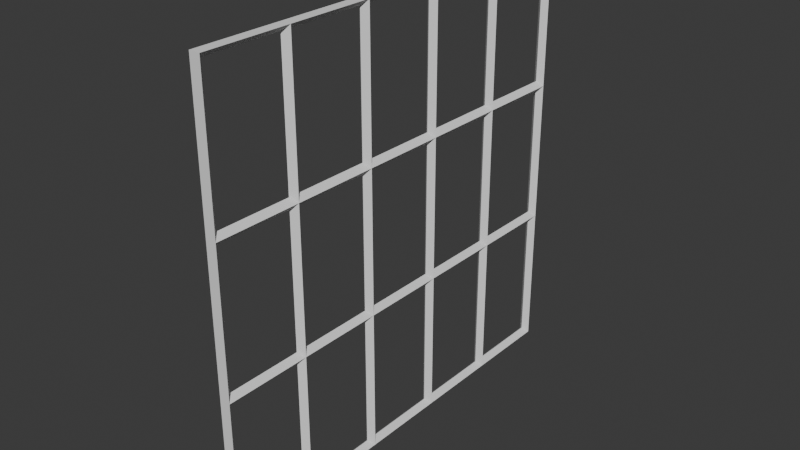 # Source: FI-033_Factory_Floor_Half_Arched_Window.blend  (saved by Blender 4.2.66; exported with 4.5.12 LTS)
import bpy
from mathutils import Matrix  # noqa: F401  (used for matrix-valued properties, if any)

bpy.ops.wm.read_factory_settings(use_empty=True)
scene = bpy.context.scene
scene.name = 'Scene'

# ---- collections
col_collection = bpy.data.collections.new('Collection'); scene.collection.children.link(col_collection)
col_export = bpy.data.collections.new('Export'); scene.collection.children.link(col_export)

# ---- world
world_world = bpy.data.worlds.new('World'); scene.world = world_world
world_world.use_nodes = True; world_world.node_tree.nodes.clear()
_N = world_world.node_tree.nodes; _L = world_world.node_tree.links
n0 = _N.new('ShaderNodeOutputWorld'); n0.name = 'World Output'; n0.location = (300, 300)
n1 = _N.new('ShaderNodeBackground'); n1.name = 'Background'; n1.location = (10, 300)
n1.inputs[0].default_value = (0.05088, 0.05088, 0.05088, 1.0)
_L.new(n1.outputs[0], n0.inputs[0])
n0.is_active_output = True
world_world.color = (0.05088, 0.05088, 0.05088)
world_world.sun_shadow_jitter_overblur = 0.0

# ---- meshes
me_plane_001 = bpy.data.meshes.new('Plane.001')
me_plane_001.from_pydata([(0.05, -1.0, 0.0), (-3.297e-07, -1.0, 0.0), (0.05, -1.0, 2.0), (5.96e-08, -1.0, 2.0), (0.05, 1.0, 0.0), (-5.96e-08, 1.0, 0.0), (0.05, 1.0, 2.0), (3.297e-07, 1.0, 2.0), (0.05, 0.6, 0.0), (-1.136e-07, 0.6, 0.0), (0.05, 0.2, 0.0), (-1.676e-07, 0.2, 0.0), (0.05, -0.2, 0.0), (-2.217e-07, -0.2, 0.0), (0.05, -0.6, 0.0), (-2.757e-07, -0.6, 0.0), (0.05, -0.6, 2.0), (1.136e-07, -0.6, 2.0), (0.05, -0.2, 2.0), (1.676e-07, -0.2, 2.0), (0.05, 0.2, 2.0), (2.217e-07, 0.2, 2.0), (0.05, 0.6, 2.0), (2.757e-07, 0.6, 2.0), (0.05, -1.0, 0.6667), (-1.993e-07, -1.0, 0.6667), (0.05, -1.0, 1.333), (-6.892e-08, -1.0, 1.333), (0.05, 1.0, 1.333), (1.993e-07, 1.0, 1.333), (0.05, 1.0, 0.6667), (6.892e-08, 1.0, 0.6667), (0.05, -0.6, 1.333), (-1.49e-08, -0.6, 1.333), (0.05, -0.6, 0.6667), (-1.453e-07, -0.6, 0.6667), (0.05, -0.2, 1.333), (3.725e-08, -0.2, 1.333), (0.05, -0.2, 0.6667), (-9.127e-08, -0.2, 0.6667), (0.05, 0.2, 1.333), (9.127e-08, 0.2, 1.333), (0.05, 0.2, 0.6667), (-3.725e-08, 0.2, 0.6667), (0.05, 0.6, 1.333), (1.453e-07, 0.6, 1.333), (0.05, 0.6, 0.6667), (1.49e-08, 0.6, 0.6667), (0.025, 0.625, 1.358), (0.025, 0.625, 1.975), (0.025, 0.975, 1.975), (0.025, 0.975, 1.358), (0.025, -0.975, 1.358), (0.025, -0.975, 1.975), (0.025, -0.625, 1.975), (0.025, -0.625, 1.358), (0.025, -0.575, 1.358), (0.025, -0.575, 1.975), (0.025, -0.225, 1.975), (0.025, -0.225, 1.358), (0.025, -0.175, 1.358), (0.025, -0.175, 1.975), (0.025, 0.175, 1.975), (0.025, 0.175, 1.358), (0.025, 0.225, 1.358), (0.025, 0.225, 1.975), (0.025, 0.575, 1.975), (0.025, 0.575, 1.358), (0.025, 0.225, 0.025), (0.025, 0.225, 0.6417), (0.025, 0.575, 0.6417), (0.025, 0.575, 0.025), (0.025, 0.225, 0.6917), (0.025, 0.225, 1.308), (0.025, 0.575, 1.308), (0.025, 0.575, 0.6917), (0.025, -0.175, 0.025), (0.025, -0.175, 0.6417), (0.025, 0.175, 0.6417), (0.025, 0.175, 0.025), (0.025, -0.175, 0.6917), (0.025, -0.175, 1.308), (0.025, 0.175, 1.308), (0.025, 0.175, 0.6917), (0.025, -0.575, 0.025), (0.025, -0.575, 0.6417), (0.025, -0.225, 0.6417), (0.025, -0.225, 0.025), (0.025, -0.575, 0.6917), (0.025, -0.575, 1.308), (0.025, -0.225, 1.308), (0.025, -0.225, 0.6917), (0.025, -0.975, 0.025), (0.025, -0.975, 0.6417), (0.025, -0.625, 0.6417), (0.025, -0.625, 0.025), (0.025, -0.975, 0.6917), (0.025, -0.975, 1.308), (0.025, -0.625, 1.308), (0.025, -0.625, 0.6917), (0.025, 0.625, 0.025), (0.025, 0.625, 0.6417), (0.025, 0.975, 0.6417), (0.025, 0.975, 0.025), (0.025, 0.625, 0.6917), (0.025, 0.625, 1.308), (0.025, 0.975, 1.308), (0.025, 0.975, 0.6917)], [], [(48, 49, 22, 44), (49, 48, 45, 23), (49, 50, 6, 22), (50, 49, 23, 7), (50, 51, 28, 6), (51, 50, 7, 29), (51, 48, 44, 28), (48, 51, 29, 45), (52, 53, 2, 26), (53, 52, 27, 3), (53, 54, 16, 2), (54, 53, 3, 17), (54, 55, 32, 16), (55, 54, 17, 33), (55, 52, 26, 32), (52, 55, 33, 27), (56, 57, 16, 32), (57, 56, 33, 17), (57, 58, 18, 16), (58, 57, 17, 19), (58, 59, 36, 18), (59, 58, 19, 37), (59, 56, 32, 36), (56, 59, 37, 33), (60, 61, 18, 36), (61, 60, 37, 19), (61, 62, 20, 18), (62, 61, 19, 21), (62, 63, 40, 20), (63, 62, 21, 41), (63, 60, 36, 40), (60, 63, 41, 37), (64, 65, 20, 40), (65, 64, 41, 21), (65, 66, 22, 20), (66, 65, 21, 23), (66, 67, 44, 22), (67, 66, 23, 45), (67, 64, 40, 44), (64, 67, 45, 41), (68, 69, 42, 10), (69, 68, 11, 43), (69, 70, 46, 42), (70, 69, 43, 47), (70, 71, 8, 46), (71, 70, 47, 9), (71, 68, 10, 8), (68, 71, 9, 11), (72, 73, 40, 42), (73, 72, 43, 41), (73, 74, 44, 40), (74, 73, 41, 45), (74, 75, 46, 44), (75, 74, 45, 47), (75, 72, 42, 46), (72, 75, 47, 43), (76, 77, 38, 12), (77, 76, 13, 39), (77, 78, 42, 38), (78, 77, 39, 43), (78, 79, 10, 42), (79, 78, 43, 11), (79, 76, 12, 10), (76, 79, 11, 13), (80, 81, 36, 38), (81, 80, 39, 37), (81, 82, 40, 36), (82, 81, 37, 41), (82, 83, 42, 40), (83, 82, 41, 43), (83, 80, 38, 42), (80, 83, 43, 39), (84, 85, 34, 14), (85, 84, 15, 35), (85, 86, 38, 34), (86, 85, 35, 39), (86, 87, 12, 38), (87, 86, 39, 13), (87, 84, 14, 12), (84, 87, 13, 15), (88, 89, 32, 34), (89, 88, 35, 33), (89, 90, 36, 32), (90, 89, 33, 37), (90, 91, 38, 36), (91, 90, 37, 39), (91, 88, 34, 38), (88, 91, 39, 35), (92, 93, 24, 0), (93, 92, 1, 25), (93, 94, 34, 24), (94, 93, 25, 35), (94, 95, 14, 34), (95, 94, 35, 15), (95, 92, 0, 14), (92, 95, 15, 1), (96, 97, 26, 24), (97, 96, 25, 27), (97, 98, 32, 26), (98, 97, 27, 33), (98, 99, 34, 32), (99, 98, 33, 35), (99, 96, 24, 34), (96, 99, 35, 25), (100, 101, 46, 8), (101, 100, 9, 47), (101, 102, 30, 46), (102, 101, 47, 31), (102, 103, 4, 30), (103, 102, 31, 5), (103, 100, 8, 4), (100, 103, 5, 9), (104, 105, 44, 46), (105, 104, 47, 45), (105, 106, 28, 44), (106, 105, 45, 29), (106, 107, 30, 28), (107, 106, 29, 31), (107, 104, 46, 30), (104, 107, 31, 47), (7, 23, 22, 6), (23, 21, 20, 22), (21, 19, 18, 20), (19, 17, 16, 18), (17, 3, 2, 16), (5, 31, 30, 4), (31, 29, 28, 30), (29, 7, 6, 28), (1, 15, 14, 0), (15, 13, 12, 14), (13, 11, 10, 12), (11, 9, 8, 10), (9, 5, 4, 8), (3, 27, 26, 2), (27, 25, 24, 26), (25, 1, 0, 24)])
_uv = me_plane_001.uv_layers.new(name='UVMap')
_uv.uv.foreach_set('vector', [0.6667, 0.8, 1.0, 0.8, 1.0, 0.8, 0.6667, 0.8, 1.0, 0.8, 0.6667, 0.8, 0.6667, 0.8, 1.0, 0.8, 1.0, 0.8, 1.0, 1.0, 1.0, 1.0, 1.0, 0.8, 1.0, 1.0, 1.0, 0.8, 1.0, 0.8, 1.0, 1.0, 1.0, 1.0, 0.6667, 1.0, 0.6667, 1.0, 1.0, 1.0, 0.6667, 1.0, 1.0, 1.0, 1.0, 1.0, 0.6667, 1.0, 0.6667, 1.0, 0.6667, 0.8, 0.6667, 0.8, 0.6667, 1.0, 0.6667, 0.8, 0.6667, 1.0, 0.6667, 1.0, 0.6667, 0.8, 0.6667, 0.0, 1.0, 0.0, 1.0, 0.0, 0.6667, 0.0, 1.0, 0.0, 0.6667, 0.0, 0.6667, 0.0, 1.0, 0.0, 1.0, 0.0, 1.0, 0.2, 1.0, 0.2, 1.0, 0.0, 1.0, 0.2, 1.0, 0.0, 1.0, 0.0, 1.0, 0.2, 1.0, 0.2, 0.6667, 0.2, 0.6667, 0.2, 1.0, 0.2, 0.6667, 0.2, 1.0, 0.2, 1.0, 0.2, 0.6667, 0.2, 0.6667, 0.2, 0.6667, 0.0, 0.6667, 0.0, 0.6667, 0.2, 0.6667, 0.0, 0.6667, 0.2, 0.6667, 0.2, 0.6667, 0.0, 0.6667, 0.2, 1.0, 0.2, 1.0, 0.2, 0.6667, 0.2, 1.0, 0.2, 0.6667, 0.2, 0.6667, 0.2, 1.0, 0.2, 1.0, 0.2, 1.0, 0.4, 1.0, 0.4, 1.0, 0.2, 1.0, 0.4, 1.0, 0.2, 1.0, 0.2, 1.0, 0.4, 1.0, 0.4, 0.6667, 0.4, 0.6667, 0.4, 1.0, 0.4, 0.6667, 0.4, 1.0, 0.4, 1.0, 0.4, 0.6667, 0.4, 0.6667, 0.4, 0.6667, 0.2, 0.6667, 0.2, 0.6667, 0.4, 0.6667, 0.2, 0.6667, 0.4, 0.6667, 0.4, 0.6667, 0.2, 0.6667, 0.4, 1.0, 0.4, 1.0, 0.4, 0.6667, 0.4, 1.0, 0.4, 0.6667, 0.4, 0.6667, 0.4, 1.0, 0.4, 1.0, 0.4, 1.0, 0.6, 1.0, 0.6, 1.0, 0.4, 1.0, 0.6, 1.0, 0.4, 1.0, 0.4, 1.0, 0.6, 1.0, 0.6, 0.6667, 0.6, 0.6667, 0.6, 1.0, 0.6, 0.6667, 0.6, 1.0, 0.6, 1.0, 0.6, 0.6667, 0.6, 0.6667, 0.6, 0.6667, 0.4, 0.6667, 0.4, 0.6667, 0.6, 0.6667, 0.4, 0.6667, 0.6, 0.6667, 0.6, 0.6667, 0.4, 0.6667, 0.6, 1.0, 0.6, 1.0, 0.6, 0.6667, 0.6, 1.0, 0.6, 0.6667, 0.6, 0.6667, 0.6, 1.0, 0.6, 1.0, 0.6, 1.0, 0.8, 1.0, 0.8, 1.0, 0.6, 1.0, 0.8, 1.0, 0.6, 1.0, 0.6, 1.0, 0.8, 1.0, 0.8, 0.6667, 0.8, 0.6667, 0.8, 1.0, 0.8, 0.6667, 0.8, 1.0, 0.8, 1.0, 0.8, 0.6667, 0.8, 0.6667, 0.8, 0.6667, 0.6, 0.6667, 0.6, 0.6667, 0.8, 0.6667, 0.6, 0.6667, 0.8, 0.6667, 0.8, 0.6667, 0.6, 0.0, 0.6, 0.3333, 0.6, 0.3333, 0.6, 0.0, 0.6, 0.3333, 0.6, 0.0, 0.6, 0.0, 0.6, 0.3333, 0.6, 0.3333, 0.6, 0.3333, 0.8, 0.3333, 0.8, 0.3333, 0.6, 0.3333, 0.8, 0.3333, 0.6, 0.3333, 0.6, 0.3333, 0.8, 0.3333, 0.8, 0.0, 0.8, 0.0, 0.8, 0.3333, 0.8, 0.0, 0.8, 0.3333, 0.8, 0.3333, 0.8, 0.0, 0.8, 0.0, 0.8, 0.0, 0.6, 0.0, 0.6, 0.0, 0.8, 0.0, 0.6, 0.0, 0.8, 0.0, 0.8, 0.0, 0.6, 0.3333, 0.6, 0.6667, 0.6, 0.6667, 0.6, 0.3333, 0.6, 0.6667, 0.6, 0.3333, 0.6, 0.3333, 0.6, 0.6667, 0.6, 0.6667, 0.6, 0.6667, 0.8, 0.6667, 0.8, 0.6667, 0.6, 0.6667, 0.8, 0.6667, 0.6, 0.6667, 0.6, 0.6667, 0.8, 0.6667, 0.8, 0.3333, 0.8, 0.3333, 0.8, 0.6667, 0.8, 0.3333, 0.8, 0.6667, 0.8, 0.6667, 0.8, 0.3333, 0.8, 0.3333, 0.8, 0.3333, 0.6, 0.3333, 0.6, 0.3333, 0.8, 0.3333, 0.6, 0.3333, 0.8, 0.3333, 0.8, 0.3333, 0.6, 0.0, 0.4, 0.3333, 0.4, 0.3333, 0.4, 0.0, 0.4, 0.3333, 0.4, 0.0, 0.4, 0.0, 0.4, 0.3333, 0.4, 0.3333, 0.4, 0.3333, 0.6, 0.3333, 0.6, 0.3333, 0.4, 0.3333, 0.6, 0.3333, 0.4, 0.3333, 0.4, 0.3333, 0.6, 0.3333, 0.6, 0.0, 0.6, 0.0, 0.6, 0.3333, 0.6, 0.0, 0.6, 0.3333, 0.6, 0.3333, 0.6, 0.0, 0.6, 0.0, 0.6, 0.0, 0.4, 0.0, 0.4, 0.0, 0.6, 0.0, 0.4, 0.0, 0.6, 0.0, 0.6, 0.0, 0.4, 0.3333, 0.4, 0.6667, 0.4, 0.6667, 0.4, 0.3333, 0.4, 0.6667, 0.4, 0.3333, 0.4, 0.3333, 0.4, 0.6667, 0.4, 0.6667, 0.4, 0.6667, 0.6, 0.6667, 0.6, 0.6667, 0.4, 0.6667, 0.6, 0.6667, 0.4, 0.6667, 0.4, 0.6667, 0.6, 0.6667, 0.6, 0.3333, 0.6, 0.3333, 0.6, 0.6667, 0.6, 0.3333, 0.6, 0.6667, 0.6, 0.6667, 0.6, 0.3333, 0.6, 0.3333, 0.6, 0.3333, 0.4, 0.3333, 0.4, 0.3333, 0.6, 0.3333, 0.4, 0.3333, 0.6, 0.3333, 0.6, 0.3333, 0.4, 0.0, 0.2, 0.3333, 0.2, 0.3333, 0.2, 0.0, 0.2, 0.3333, 0.2, 0.0, 0.2, 0.0, 0.2, 0.3333, 0.2, 0.3333, 0.2, 0.3333, 0.4, 0.3333, 0.4, 0.3333, 0.2, 0.3333, 0.4, 0.3333, 0.2, 0.3333, 0.2, 0.3333, 0.4, 0.3333, 0.4, 0.0, 0.4, 0.0, 0.4, 0.3333, 0.4, 0.0, 0.4, 0.3333, 0.4, 0.3333, 0.4, 0.0, 0.4, 0.0, 0.4, 0.0, 0.2, 0.0, 0.2, 0.0, 0.4, 0.0, 0.2, 0.0, 0.4, 0.0, 0.4, 0.0, 0.2, 0.3333, 0.2, 0.6667, 0.2, 0.6667, 0.2, 0.3333, 0.2, 0.6667, 0.2, 0.3333, 0.2, 0.3333, 0.2, 0.6667, 0.2, 0.6667, 0.2, 0.6667, 0.4, 0.6667, 0.4, 0.6667, 0.2, 0.6667, 0.4, 0.6667, 0.2, 0.6667, 0.2, 0.6667, 0.4, 0.6667, 0.4, 0.3333, 0.4, 0.3333, 0.4, 0.6667, 0.4, 0.3333, 0.4, 0.6667, 0.4, 0.6667, 0.4, 0.3333, 0.4, 0.3333, 0.4, 0.3333, 0.2, 0.3333, 0.2, 0.3333, 0.4, 0.3333, 0.2, 0.3333, 0.4, 0.3333, 0.4, 0.3333, 0.2, 0.0, 0.0, 0.3333, 0.0, 0.3333, 0.0, 0.0, 0.0, 0.3333, 0.0, 0.0, 0.0, 0.0, 0.0, 0.3333, 0.0, 0.3333, 0.0, 0.3333, 0.2, 0.3333, 0.2, 0.3333, 0.0, 0.3333, 0.2, 0.3333, 0.0, 0.3333, 0.0, 0.3333, 0.2, 0.3333, 0.2, 0.0, 0.2, 0.0, 0.2, 0.3333, 0.2, 0.0, 0.2, 0.3333, 0.2, 0.3333, 0.2, 0.0, 0.2, 0.0, 0.2, 0.0, 0.0, 0.0, 0.0, 0.0, 0.2, 0.0, 0.0, 0.0, 0.2, 0.0, 0.2, 0.0, 0.0, 0.3333, 0.0, 0.6667, 0.0, 0.6667, 0.0, 0.3333, 0.0, 0.6667, 0.0, 0.3333, 0.0, 0.3333, 0.0, 0.6667, 0.0, 0.6667, 0.0, 0.6667, 0.2, 0.6667, 0.2, 0.6667, 0.0, 0.6667, 0.2, 0.6667, 0.0, 0.6667, 0.0, 0.6667, 0.2, 0.6667, 0.2, 0.3333, 0.2, 0.3333, 0.2, 0.6667, 0.2, 0.3333, 0.2, 0.6667, 0.2, 0.6667, 0.2, 0.3333, 0.2, 0.3333, 0.2, 0.3333, 0.0, 0.3333, 0.0, 0.3333, 0.2, 0.3333, 0.0, 0.3333, 0.2, 0.3333, 0.2, 0.3333, 0.0, 0.0, 0.8, 0.3333, 0.8, 0.3333, 0.8, 0.0, 0.8, 0.3333, 0.8, 0.0, 0.8, 0.0, 0.8, 0.3333, 0.8, 0.3333, 0.8, 0.3333, 1.0, 0.3333, 1.0, 0.3333, 0.8, 0.3333, 1.0, 0.3333, 0.8, 0.3333, 0.8, 0.3333, 1.0, 0.3333, 1.0, 0.0, 1.0, 0.0, 1.0, 0.3333, 1.0, 0.0, 1.0, 0.3333, 1.0, 0.3333, 1.0, 0.0, 1.0, 0.0, 1.0, 0.0, 0.8, 0.0, 0.8, 0.0, 1.0, 0.0, 0.8, 0.0, 1.0, 0.0, 1.0, 0.0, 0.8, 0.3333, 0.8, 0.6667, 0.8, 0.6667, 0.8, 0.3333, 0.8, 0.6667, 0.8, 0.3333, 0.8, 0.3333, 0.8, 0.6667, 0.8, 0.6667, 0.8, 0.6667, 1.0, 0.6667, 1.0, 0.6667, 0.8, 0.6667, 1.0, 0.6667, 0.8, 0.6667, 0.8, 0.6667, 1.0, 0.6667, 1.0, 0.3333, 1.0, 0.3333, 1.0, 0.6667, 1.0, 0.3333, 1.0, 0.6667, 1.0, 0.6667, 1.0, 0.3333, 1.0, 0.3333, 1.0, 0.3333, 0.8, 0.3333, 0.8, 0.3333, 1.0, 0.3333, 0.8, 0.3333, 1.0, 0.3333, 1.0, 0.3333, 0.8, 1.0, 1.0, 1.0, 0.8, 1.0, 0.8, 1.0, 1.0, 1.0, 0.8, 1.0, 0.6, 1.0, 0.6, 1.0, 0.8, 1.0, 0.6, 1.0, 0.4, 1.0, 0.4, 1.0, 0.6, 1.0, 0.4, 1.0, 0.2, 1.0, 0.2, 1.0, 0.4, 1.0, 0.2, 1.0, 0.0, 1.0, 0.0, 1.0, 0.2, 0.0, 1.0, 0.3333, 1.0, 0.3333, 1.0, 0.0, 1.0, 0.3333, 1.0, 0.6667, 1.0, 0.6667, 1.0, 0.3333, 1.0, 0.6667, 1.0, 1.0, 1.0, 1.0, 1.0, 0.6667, 1.0, 0.0, 0.0, 0.0, 0.2, 0.0, 0.2, 0.0, 0.0, 0.0, 0.2, 0.0, 0.4, 0.0, 0.4, 0.0, 0.2, 0.0, 0.4, 0.0, 0.6, 0.0, 0.6, 0.0, 0.4, 0.0, 0.6, 0.0, 0.8, 0.0, 0.8, 0.0, 0.6, 0.0, 0.8, 0.0, 1.0, 0.0, 1.0, 0.0, 0.8, 1.0, 0.0, 0.6667, 0.0, 0.6667, 0.0, 1.0, 0.0, 0.6667, 0.0, 0.3333, 0.0, 0.3333, 0.0, 0.6667, 0.0, 0.3333, 0.0, 0.0, 0.0, 0.0, 0.0, 0.3333, 0.0])
me_plane_001.update()

# ---- objects
ob_fi_033_factory_floor_half_arched_window = bpy.data.objects.new('FI-033 Factory Floor Half Arched Window', me_plane_001)

# ---- transforms, parenting, visibility, modifiers, constraints
ob_fi_033_factory_floor_half_arched_window.location = (0.0, 0.0, 0.0)
_m = ob_fi_033_factory_floor_half_arched_window.modifiers.new('Bevel', 'BEVEL')
_m.width = 0.25
_m.width_pct = 0.25
_m.segments = 5
_m.limit_method = 'WEIGHT'

# ---- collection membership
col_export.objects.link(ob_fi_033_factory_floor_half_arched_window)

# ---- scene / render settings (as saved in the file)
scene.frame_start = 1; scene.frame_end = 250; scene.frame_set(1)
scene.render.engine = 'BLENDER_EEVEE_NEXT'
bpy.context.view_layer.update()

# ---- added for rendering (the .blend has no active camera and no usable light): camera, sun
cam_auto = bpy.data.cameras.new('AutoCamera')
cam_auto.lens = 50.0
cam_auto.sensor_width = 36.0
cam_auto.clip_end = 1000.0
ob_auto_camera = bpy.data.objects.new('AutoCamera', cam_auto)
scene.collection.objects.link(ob_auto_camera)
ob_auto_camera.location = (2.64234, -3.14081, 3.09387)
ob_auto_camera.rotation_euler = (1.09748, -7.21219e-08, 0.694738)
scene.camera = ob_auto_camera
light_auto_sun = bpy.data.lights.new('AutoSun', 'SUN')
light_auto_sun.energy = 3.0
light_auto_sun.angle = 0.0523599
ob_auto_sun = bpy.data.objects.new('AutoSun', light_auto_sun)
scene.collection.objects.link(ob_auto_sun)
ob_auto_sun.rotation_euler = (0.872665, 0.174533, 0.523599)
bpy.context.view_layer.update()
